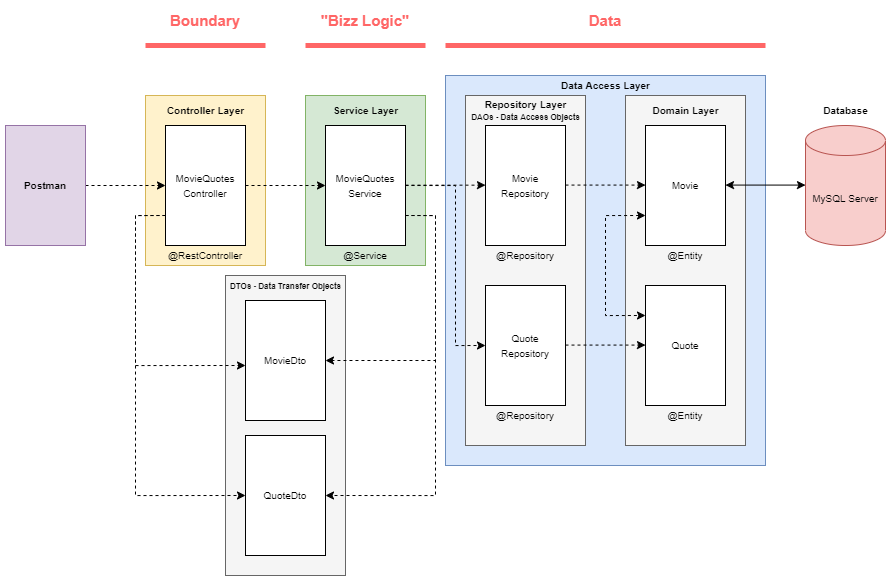

The diagram above was exported from draw.io. Its source (the exported page's mxGraphModel, read from the mxfile embedded in the PNG):
<mxGraphModel dx="1184" dy="927" grid="1" gridSize="10" guides="1" tooltips="1" connect="1" arrows="1" fold="1" page="1" pageScale="1" pageWidth="827" pageHeight="1169" math="0" shadow="0">
  <root>
    <mxCell id="0" />
    <mxCell id="1" parent="0" />
    <mxCell id="b5Z1NgSsZDQNoY4sjSBV-53" value="" style="rounded=0;whiteSpace=wrap;html=1;fontSize=10;fillColor=#dae8fc;strokeColor=#6c8ebf;" vertex="1" parent="1">
      <mxGeometry x="560" y="270" width="320" height="390" as="geometry" />
    </mxCell>
    <mxCell id="b5Z1NgSsZDQNoY4sjSBV-24" value="" style="rounded=0;whiteSpace=wrap;html=1;fontSize=10;fillColor=#fff2cc;strokeColor=#d6b656;" vertex="1" parent="1">
      <mxGeometry x="260" y="290" width="120" height="170" as="geometry" />
    </mxCell>
    <mxCell id="b5Z1NgSsZDQNoY4sjSBV-23" value="" style="rounded=0;whiteSpace=wrap;html=1;fontSize=10;fillColor=#d5e8d4;strokeColor=#82b366;" vertex="1" parent="1">
      <mxGeometry x="420" y="290" width="120" height="170" as="geometry" />
    </mxCell>
    <mxCell id="b5Z1NgSsZDQNoY4sjSBV-22" value="" style="rounded=0;whiteSpace=wrap;html=1;fontSize=10;fillColor=#f5f5f5;fontColor=#333333;strokeColor=#666666;" vertex="1" parent="1">
      <mxGeometry x="740" y="290" width="120" height="350" as="geometry" />
    </mxCell>
    <mxCell id="b5Z1NgSsZDQNoY4sjSBV-21" value="" style="rounded=0;whiteSpace=wrap;html=1;fontSize=10;fillColor=#f5f5f5;fontColor=#333333;strokeColor=#666666;" vertex="1" parent="1">
      <mxGeometry x="580" y="290" width="120" height="350" as="geometry" />
    </mxCell>
    <mxCell id="b5Z1NgSsZDQNoY4sjSBV-3" value="" style="edgeStyle=orthogonalEdgeStyle;rounded=0;orthogonalLoop=1;jettySize=auto;html=1;dashed=1;" edge="1" parent="1" source="b5Z1NgSsZDQNoY4sjSBV-1" target="b5Z1NgSsZDQNoY4sjSBV-2">
      <mxGeometry relative="1" as="geometry" />
    </mxCell>
    <mxCell id="b5Z1NgSsZDQNoY4sjSBV-1" value="&lt;font style=&quot;font-size: 10px;&quot;&gt;&lt;b&gt;Postman&lt;/b&gt;&lt;/font&gt;" style="rounded=0;whiteSpace=wrap;html=1;fillColor=#e1d5e7;strokeColor=#9673a6;" vertex="1" parent="1">
      <mxGeometry x="120" y="320" width="80" height="120" as="geometry" />
    </mxCell>
    <mxCell id="b5Z1NgSsZDQNoY4sjSBV-2" value="&lt;font style=&quot;font-size: 10px;&quot;&gt;MovieQuotes&lt;br&gt;Controller&lt;/font&gt;" style="rounded=0;whiteSpace=wrap;html=1;" vertex="1" parent="1">
      <mxGeometry x="280" y="320" width="80" height="120" as="geometry" />
    </mxCell>
    <mxCell id="b5Z1NgSsZDQNoY4sjSBV-5" value="&lt;font style=&quot;font-size: 10px;&quot;&gt;@RestController&lt;/font&gt;" style="text;html=1;strokeColor=none;fillColor=none;align=center;verticalAlign=middle;whiteSpace=wrap;rounded=0;fontSize=8;" vertex="1" parent="1">
      <mxGeometry x="280" y="440" width="80" height="20" as="geometry" />
    </mxCell>
    <mxCell id="b5Z1NgSsZDQNoY4sjSBV-6" value="&lt;font style=&quot;font-size: 10px;&quot;&gt;MovieQuotes&lt;br&gt;Service&lt;br&gt;&lt;/font&gt;" style="rounded=0;whiteSpace=wrap;html=1;" vertex="1" parent="1">
      <mxGeometry x="440" y="320" width="80" height="120" as="geometry" />
    </mxCell>
    <mxCell id="b5Z1NgSsZDQNoY4sjSBV-7" value="" style="edgeStyle=orthogonalEdgeStyle;rounded=0;orthogonalLoop=1;jettySize=auto;html=1;dashed=1;exitX=1;exitY=0.5;exitDx=0;exitDy=0;entryX=0;entryY=0.5;entryDx=0;entryDy=0;" edge="1" parent="1" source="b5Z1NgSsZDQNoY4sjSBV-2" target="b5Z1NgSsZDQNoY4sjSBV-6">
      <mxGeometry relative="1" as="geometry">
        <mxPoint x="210" y="390" as="sourcePoint" />
        <mxPoint x="290" y="390" as="targetPoint" />
      </mxGeometry>
    </mxCell>
    <mxCell id="b5Z1NgSsZDQNoY4sjSBV-8" value="&lt;font style=&quot;font-size: 10px;&quot;&gt;@Service&lt;/font&gt;" style="text;html=1;strokeColor=none;fillColor=none;align=center;verticalAlign=middle;whiteSpace=wrap;rounded=0;fontSize=8;" vertex="1" parent="1">
      <mxGeometry x="440" y="440" width="80" height="20" as="geometry" />
    </mxCell>
    <mxCell id="b5Z1NgSsZDQNoY4sjSBV-9" value="&lt;font style=&quot;font-size: 10px;&quot;&gt;Movie&lt;br&gt;Repository&lt;br&gt;&lt;/font&gt;" style="rounded=0;whiteSpace=wrap;html=1;" vertex="1" parent="1">
      <mxGeometry x="600" y="320" width="80" height="120" as="geometry" />
    </mxCell>
    <mxCell id="b5Z1NgSsZDQNoY4sjSBV-10" value="&lt;font style=&quot;font-size: 10px;&quot;&gt;@Repository&lt;/font&gt;" style="text;html=1;strokeColor=none;fillColor=none;align=center;verticalAlign=middle;whiteSpace=wrap;rounded=0;fontSize=8;" vertex="1" parent="1">
      <mxGeometry x="600" y="440" width="80" height="20" as="geometry" />
    </mxCell>
    <mxCell id="b5Z1NgSsZDQNoY4sjSBV-11" value="" style="edgeStyle=orthogonalEdgeStyle;rounded=0;orthogonalLoop=1;jettySize=auto;html=1;dashed=1;exitX=1;exitY=0.5;exitDx=0;exitDy=0;entryX=0;entryY=0.5;entryDx=0;entryDy=0;" edge="1" parent="1">
      <mxGeometry relative="1" as="geometry">
        <mxPoint x="520" y="379.66" as="sourcePoint" />
        <mxPoint x="600" y="379.66" as="targetPoint" />
      </mxGeometry>
    </mxCell>
    <mxCell id="b5Z1NgSsZDQNoY4sjSBV-12" value="&lt;font style=&quot;font-size: 10px;&quot;&gt;Quote&lt;br&gt;Repository&lt;br&gt;&lt;/font&gt;" style="rounded=0;whiteSpace=wrap;html=1;" vertex="1" parent="1">
      <mxGeometry x="600" y="480" width="80" height="120" as="geometry" />
    </mxCell>
    <mxCell id="b5Z1NgSsZDQNoY4sjSBV-13" value="&lt;font style=&quot;font-size: 10px;&quot;&gt;@Repository&lt;/font&gt;" style="text;html=1;strokeColor=none;fillColor=none;align=center;verticalAlign=middle;whiteSpace=wrap;rounded=0;fontSize=8;" vertex="1" parent="1">
      <mxGeometry x="600" y="600" width="80" height="20" as="geometry" />
    </mxCell>
    <mxCell id="b5Z1NgSsZDQNoY4sjSBV-14" value="" style="edgeStyle=orthogonalEdgeStyle;rounded=0;orthogonalLoop=1;jettySize=auto;html=1;dashed=1;entryX=0;entryY=0.5;entryDx=0;entryDy=0;exitX=1;exitY=0.5;exitDx=0;exitDy=0;" edge="1" parent="1" source="b5Z1NgSsZDQNoY4sjSBV-6" target="b5Z1NgSsZDQNoY4sjSBV-12">
      <mxGeometry relative="1" as="geometry">
        <mxPoint x="520" y="410" as="sourcePoint" />
        <mxPoint x="610" y="389.65999999999997" as="targetPoint" />
        <Array as="points">
          <mxPoint x="570" y="380" />
          <mxPoint x="570" y="540" />
        </Array>
      </mxGeometry>
    </mxCell>
    <mxCell id="b5Z1NgSsZDQNoY4sjSBV-15" value="&lt;font style=&quot;font-size: 10px;&quot;&gt;Movie&lt;br&gt;&lt;/font&gt;" style="rounded=0;whiteSpace=wrap;html=1;" vertex="1" parent="1">
      <mxGeometry x="760" y="320" width="80" height="120" as="geometry" />
    </mxCell>
    <mxCell id="b5Z1NgSsZDQNoY4sjSBV-16" value="&lt;font style=&quot;font-size: 10px;&quot;&gt;@Entity&lt;/font&gt;" style="text;html=1;strokeColor=none;fillColor=none;align=center;verticalAlign=middle;whiteSpace=wrap;rounded=0;fontSize=8;" vertex="1" parent="1">
      <mxGeometry x="760" y="440" width="80" height="20" as="geometry" />
    </mxCell>
    <mxCell id="b5Z1NgSsZDQNoY4sjSBV-17" value="&lt;font style=&quot;font-size: 10px;&quot;&gt;Quote&lt;br&gt;&lt;/font&gt;" style="rounded=0;whiteSpace=wrap;html=1;" vertex="1" parent="1">
      <mxGeometry x="760" y="480" width="80" height="120" as="geometry" />
    </mxCell>
    <mxCell id="b5Z1NgSsZDQNoY4sjSBV-18" value="&lt;font style=&quot;font-size: 10px;&quot;&gt;@Entity&lt;/font&gt;" style="text;html=1;strokeColor=none;fillColor=none;align=center;verticalAlign=middle;whiteSpace=wrap;rounded=0;fontSize=8;" vertex="1" parent="1">
      <mxGeometry x="760" y="600" width="80" height="20" as="geometry" />
    </mxCell>
    <mxCell id="b5Z1NgSsZDQNoY4sjSBV-19" value="" style="edgeStyle=orthogonalEdgeStyle;rounded=0;orthogonalLoop=1;jettySize=auto;html=1;dashed=1;exitX=1;exitY=0.5;exitDx=0;exitDy=0;entryX=0;entryY=0.5;entryDx=0;entryDy=0;" edge="1" parent="1">
      <mxGeometry relative="1" as="geometry">
        <mxPoint x="680" y="539.58" as="sourcePoint" />
        <mxPoint x="760" y="539.58" as="targetPoint" />
      </mxGeometry>
    </mxCell>
    <mxCell id="b5Z1NgSsZDQNoY4sjSBV-20" value="" style="edgeStyle=orthogonalEdgeStyle;rounded=0;orthogonalLoop=1;jettySize=auto;html=1;dashed=1;exitX=1;exitY=0.5;exitDx=0;exitDy=0;entryX=0;entryY=0.5;entryDx=0;entryDy=0;" edge="1" parent="1">
      <mxGeometry relative="1" as="geometry">
        <mxPoint x="680" y="379.5799999999999" as="sourcePoint" />
        <mxPoint x="760" y="379.5799999999999" as="targetPoint" />
      </mxGeometry>
    </mxCell>
    <mxCell id="b5Z1NgSsZDQNoY4sjSBV-25" value="MySQL Server" style="shape=cylinder3;whiteSpace=wrap;html=1;boundedLbl=1;backgroundOutline=1;size=15;fontSize=10;fillColor=#f8cecc;strokeColor=#b85450;" vertex="1" parent="1">
      <mxGeometry x="920" y="320" width="80" height="120" as="geometry" />
    </mxCell>
    <mxCell id="b5Z1NgSsZDQNoY4sjSBV-27" value="" style="edgeStyle=orthogonalEdgeStyle;rounded=0;orthogonalLoop=1;jettySize=auto;html=1;dashed=1;startArrow=classic;startFill=1;" edge="1" parent="1">
      <mxGeometry relative="1" as="geometry">
        <mxPoint x="760" y="410" as="sourcePoint" />
        <mxPoint x="760" y="510" as="targetPoint" />
        <Array as="points">
          <mxPoint x="720" y="410" />
          <mxPoint x="720" y="510" />
        </Array>
      </mxGeometry>
    </mxCell>
    <mxCell id="b5Z1NgSsZDQNoY4sjSBV-28" value="" style="edgeStyle=orthogonalEdgeStyle;rounded=0;orthogonalLoop=1;jettySize=auto;html=1;exitX=1;exitY=0.5;exitDx=0;exitDy=0;entryX=0;entryY=0.5;entryDx=0;entryDy=0;startArrow=classic;startFill=1;" edge="1" parent="1">
      <mxGeometry relative="1" as="geometry">
        <mxPoint x="840" y="379.5799999999999" as="sourcePoint" />
        <mxPoint x="920" y="379.5799999999999" as="targetPoint" />
      </mxGeometry>
    </mxCell>
    <mxCell id="b5Z1NgSsZDQNoY4sjSBV-30" value="" style="rounded=0;whiteSpace=wrap;html=1;fontSize=10;fillColor=#f5f5f5;fontColor=#333333;strokeColor=#666666;" vertex="1" parent="1">
      <mxGeometry x="340" y="470" width="120" height="300" as="geometry" />
    </mxCell>
    <mxCell id="b5Z1NgSsZDQNoY4sjSBV-32" value="&lt;span style=&quot;font-size: 10px;&quot;&gt;MovieDto&lt;br&gt;&lt;/span&gt;" style="rounded=0;whiteSpace=wrap;html=1;" vertex="1" parent="1">
      <mxGeometry x="360" y="495" width="80" height="120" as="geometry" />
    </mxCell>
    <mxCell id="b5Z1NgSsZDQNoY4sjSBV-33" value="&lt;span style=&quot;font-size: 10px;&quot;&gt;QuoteDto&lt;br&gt;&lt;/span&gt;" style="rounded=0;whiteSpace=wrap;html=1;" vertex="1" parent="1">
      <mxGeometry x="360" y="630" width="80" height="120" as="geometry" />
    </mxCell>
    <mxCell id="b5Z1NgSsZDQNoY4sjSBV-34" value="" style="edgeStyle=orthogonalEdgeStyle;rounded=0;orthogonalLoop=1;jettySize=auto;html=1;dashed=1;exitX=0;exitY=0.75;exitDx=0;exitDy=0;" edge="1" parent="1" source="b5Z1NgSsZDQNoY4sjSBV-2">
      <mxGeometry relative="1" as="geometry">
        <mxPoint x="370" y="390" as="sourcePoint" />
        <mxPoint x="360" y="560" as="targetPoint" />
        <Array as="points">
          <mxPoint x="250" y="410" />
          <mxPoint x="250" y="560" />
        </Array>
      </mxGeometry>
    </mxCell>
    <mxCell id="b5Z1NgSsZDQNoY4sjSBV-35" value="" style="edgeStyle=orthogonalEdgeStyle;rounded=0;orthogonalLoop=1;jettySize=auto;html=1;dashed=1;entryX=1;entryY=0.5;entryDx=0;entryDy=0;" edge="1" parent="1" target="b5Z1NgSsZDQNoY4sjSBV-33">
      <mxGeometry relative="1" as="geometry">
        <mxPoint x="520" y="410" as="sourcePoint" />
        <mxPoint x="290" y="545" as="targetPoint" />
        <Array as="points">
          <mxPoint x="520" y="410" />
          <mxPoint x="550" y="410" />
          <mxPoint x="550" y="690" />
        </Array>
      </mxGeometry>
    </mxCell>
    <mxCell id="b5Z1NgSsZDQNoY4sjSBV-36" value="" style="edgeStyle=orthogonalEdgeStyle;rounded=0;orthogonalLoop=1;jettySize=auto;html=1;dashed=1;" edge="1" parent="1">
      <mxGeometry relative="1" as="geometry">
        <mxPoint x="280" y="410" as="sourcePoint" />
        <mxPoint x="360" y="690" as="targetPoint" />
        <Array as="points">
          <mxPoint x="250" y="410" />
          <mxPoint x="250" y="690" />
        </Array>
      </mxGeometry>
    </mxCell>
    <mxCell id="b5Z1NgSsZDQNoY4sjSBV-37" value="" style="edgeStyle=orthogonalEdgeStyle;rounded=0;orthogonalLoop=1;jettySize=auto;html=1;dashed=1;entryX=1;entryY=0.5;entryDx=0;entryDy=0;" edge="1" parent="1" target="b5Z1NgSsZDQNoY4sjSBV-32">
      <mxGeometry relative="1" as="geometry">
        <mxPoint x="520" y="410" as="sourcePoint" />
        <mxPoint x="450" y="700" as="targetPoint" />
        <Array as="points">
          <mxPoint x="520" y="410" />
          <mxPoint x="550" y="410" />
          <mxPoint x="550" y="555" />
        </Array>
      </mxGeometry>
    </mxCell>
    <mxCell id="b5Z1NgSsZDQNoY4sjSBV-38" value="&lt;b&gt;&lt;font style=&quot;font-size: 8px;&quot;&gt;DTOs - Data Transfer Objects&lt;/font&gt;&lt;/b&gt;" style="text;html=1;align=center;verticalAlign=middle;resizable=0;points=[];autosize=1;strokeColor=none;fillColor=none;fontSize=10;" vertex="1" parent="1">
      <mxGeometry x="335" y="465" width="130" height="30" as="geometry" />
    </mxCell>
    <mxCell id="b5Z1NgSsZDQNoY4sjSBV-39" value="&lt;b&gt;Controller Layer&lt;br&gt;&lt;/b&gt;" style="text;html=1;align=center;verticalAlign=middle;resizable=0;points=[];autosize=1;strokeColor=none;fillColor=none;fontSize=10;" vertex="1" parent="1">
      <mxGeometry x="270" y="290" width="100" height="30" as="geometry" />
    </mxCell>
    <mxCell id="b5Z1NgSsZDQNoY4sjSBV-40" value="&lt;b&gt;Service Layer&lt;br&gt;&lt;/b&gt;" style="text;html=1;align=center;verticalAlign=middle;resizable=0;points=[];autosize=1;strokeColor=none;fillColor=none;fontSize=10;" vertex="1" parent="1">
      <mxGeometry x="435" y="290" width="90" height="30" as="geometry" />
    </mxCell>
    <mxCell id="b5Z1NgSsZDQNoY4sjSBV-41" value="&lt;b&gt;Repository Layer&lt;br&gt;&lt;font style=&quot;font-size: 8px;&quot;&gt;DAOs - Data Access Objects&lt;/font&gt;&lt;br&gt;&lt;/b&gt;" style="text;html=1;align=center;verticalAlign=middle;resizable=0;points=[];autosize=1;strokeColor=none;fillColor=none;fontSize=10;" vertex="1" parent="1">
      <mxGeometry x="575" y="285" width="130" height="40" as="geometry" />
    </mxCell>
    <mxCell id="b5Z1NgSsZDQNoY4sjSBV-42" value="&lt;b&gt;Domain Layer&lt;br&gt;&lt;/b&gt;" style="text;html=1;align=center;verticalAlign=middle;resizable=0;points=[];autosize=1;strokeColor=none;fillColor=none;fontSize=10;" vertex="1" parent="1">
      <mxGeometry x="755" y="290" width="90" height="30" as="geometry" />
    </mxCell>
    <mxCell id="b5Z1NgSsZDQNoY4sjSBV-43" value="&lt;b&gt;Database&lt;br&gt;&lt;/b&gt;" style="text;html=1;align=center;verticalAlign=middle;resizable=0;points=[];autosize=1;strokeColor=none;fillColor=none;fontSize=10;" vertex="1" parent="1">
      <mxGeometry x="925" y="290" width="70" height="30" as="geometry" />
    </mxCell>
    <mxCell id="b5Z1NgSsZDQNoY4sjSBV-44" value="" style="endArrow=none;html=1;rounded=0;fontSize=10;strokeWidth=5;strokeColor=#FF6666;" edge="1" parent="1">
      <mxGeometry width="50" height="50" relative="1" as="geometry">
        <mxPoint x="260" y="240" as="sourcePoint" />
        <mxPoint x="380" y="240" as="targetPoint" />
      </mxGeometry>
    </mxCell>
    <mxCell id="b5Z1NgSsZDQNoY4sjSBV-46" value="&lt;b&gt;&lt;font color=&quot;#ff6666&quot; style=&quot;font-size: 15px;&quot;&gt;Boundary&lt;/font&gt;&lt;/b&gt;" style="text;html=1;strokeColor=none;fillColor=none;align=center;verticalAlign=middle;whiteSpace=wrap;rounded=0;fontSize=10;" vertex="1" parent="1">
      <mxGeometry x="290" y="200" width="60" height="30" as="geometry" />
    </mxCell>
    <mxCell id="b5Z1NgSsZDQNoY4sjSBV-48" value="" style="endArrow=none;html=1;rounded=0;fontSize=10;strokeWidth=5;strokeColor=#FF6666;" edge="1" parent="1">
      <mxGeometry width="50" height="50" relative="1" as="geometry">
        <mxPoint x="419.9999999999998" y="240" as="sourcePoint" />
        <mxPoint x="539.9999999999998" y="240" as="targetPoint" />
      </mxGeometry>
    </mxCell>
    <mxCell id="b5Z1NgSsZDQNoY4sjSBV-49" value="&lt;b&gt;&lt;font color=&quot;#ff6666&quot; style=&quot;font-size: 15px;&quot;&gt;&quot;Bizz Logic&quot;&lt;/font&gt;&lt;/b&gt;" style="text;html=1;strokeColor=none;fillColor=none;align=center;verticalAlign=middle;whiteSpace=wrap;rounded=0;fontSize=10;" vertex="1" parent="1">
      <mxGeometry x="420" y="200" width="120" height="30" as="geometry" />
    </mxCell>
    <mxCell id="b5Z1NgSsZDQNoY4sjSBV-50" value="" style="endArrow=none;html=1;rounded=0;fontSize=10;strokeWidth=5;strokeColor=#FF6666;" edge="1" parent="1">
      <mxGeometry width="50" height="50" relative="1" as="geometry">
        <mxPoint x="560" y="240" as="sourcePoint" />
        <mxPoint x="880" y="240" as="targetPoint" />
      </mxGeometry>
    </mxCell>
    <mxCell id="b5Z1NgSsZDQNoY4sjSBV-51" value="&lt;b&gt;&lt;font color=&quot;#ff6666&quot; style=&quot;font-size: 15px;&quot;&gt;Data&lt;/font&gt;&lt;/b&gt;" style="text;html=1;strokeColor=none;fillColor=none;align=center;verticalAlign=middle;whiteSpace=wrap;rounded=0;fontSize=10;" vertex="1" parent="1">
      <mxGeometry x="640" y="200" width="160" height="30" as="geometry" />
    </mxCell>
    <mxCell id="b5Z1NgSsZDQNoY4sjSBV-54" value="&lt;b&gt;Data Access Layer&lt;br&gt;&lt;/b&gt;" style="text;html=1;align=center;verticalAlign=middle;resizable=0;points=[];autosize=1;strokeColor=none;fillColor=none;fontSize=10;" vertex="1" parent="1">
      <mxGeometry x="665" y="265" width="110" height="30" as="geometry" />
    </mxCell>
  </root>
</mxGraphModel>